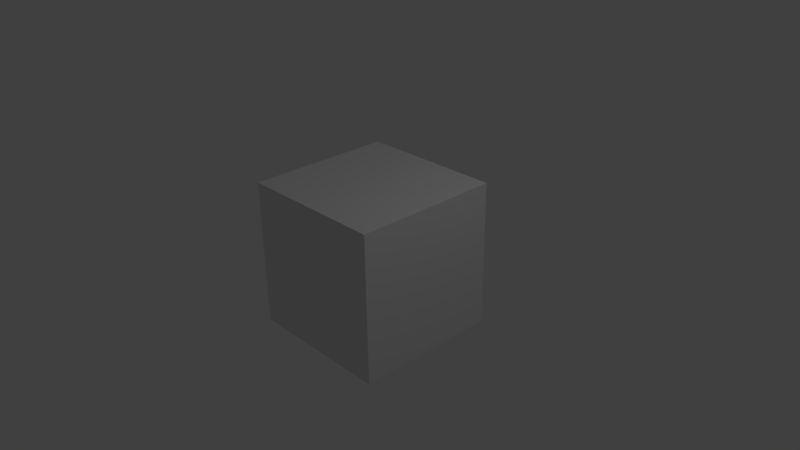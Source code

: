 # Source: arduino-blend.blend  (saved by Blender 2.68.0; exported with 4.5.12 LTS)
import bpy
from mathutils import Matrix  # noqa: F401  (used for matrix-valued properties, if any)

bpy.ops.wm.read_factory_settings(use_empty=True)
scene = bpy.context.scene
scene.name = 'Scene'

# ---- collections
col_collection_1 = bpy.data.collections.new('Collection 1'); scene.collection.children.link(col_collection_1)

# ---- materials (node trees are filled in below, after node groups)
mat_material = bpy.data.materials.new('Material')
mat_material.alpha_threshold = 0.0
mat_material.use_transparent_shadow = False
mat_material.roughness = 0.5
mat_material.line_color = (0.0, 0.0, 0.0, 1.0)

# ---- material node trees

# ---- world
world_world = bpy.data.worlds.new('World'); scene.world = world_world
world_world.color = (0.05088, 0.05088, 0.05088)
world_world.use_sun_shadow = False
world_world.sun_shadow_jitter_overblur = 0.0
world_world.cycles.sampling_method = 'MANUAL'
world_world.cycles.sample_map_resolution = 256

# ---- cameras
cam_camera = bpy.data.cameras.new('Camera')
cam_camera.clip_end = 100.0
cam_camera.lens = 35.0
cam_camera.sensor_width = 32.0
cam_camera.sensor_height = 18.0
cam_camera.ortho_scale = 7.314
cam_camera.dof.focus_distance = 0.0
cam_camera.dof.aperture_fstop = 128.0

# ---- lights
light_lamp = bpy.data.lights.new('Lamp', 'POINT')
light_lamp.transmission_factor = 0.0
light_lamp.cutoff_distance = 30.0
light_lamp.energy = 100.0
light_lamp.shadow_buffer_clip_start = 1.001
light_lamp.shadow_soft_size = 0.1
light_lamp.shadow_maximum_resolution = 0.006
light_lamp.use_absolute_resolution = True
light_lamp.cycles.use_multiple_importance_sampling = False

# ---- meshes
me_cube = bpy.data.meshes.new('Cube')
me_cube.from_pydata([(1.0, 1.0, -1.0), (1.0, -1.0, -1.0), (-1.0, -1.0, -1.0), (-1.0, 1.0, -1.0), (1.0, 1.0, 1.0), (1.0, -1.0, 1.0), (-1.0, -1.0, 1.0), (-1.0, 1.0, 1.0)], [], [(0, 1, 2, 3), (4, 7, 6, 5), (0, 4, 5, 1), (1, 5, 6, 2), (2, 6, 7, 3), (4, 0, 3, 7)])
me_cube.materials.append(mat_material)
me_cube.use_remesh_preserve_volume = False
me_cube.use_remesh_preserve_attributes = False
me_cube.use_mirror_vertex_groups = False
me_cube.update()

# ---- objects
ob_cube = bpy.data.objects.new('Cube', me_cube)
ob_lamp = bpy.data.objects.new('Lamp', light_lamp)
ob_camera = bpy.data.objects.new('Camera', cam_camera)

# ---- transforms, parenting, visibility, modifiers, constraints
ob_cube.location = (0.0, 0.0, 0.0)
ob_cube.lock_rotations_4d = False
ob_cube.empty_display_type = 'ARROWS'
ob_cube.lineart.crease_threshold = 0.0
ob_lamp.location = (4.076, 1.005, 5.904)
ob_lamp.rotation_euler = (0.6503, 0.05522, 1.866)
ob_lamp.lock_rotations_4d = False
ob_lamp.empty_display_type = 'ARROWS'
ob_lamp.color = (0.0, 0.0, 0.0, 0.0)
ob_lamp.lineart.crease_threshold = 0.0
ob_camera.location = (7.481, -6.508, 5.344)
ob_camera.rotation_euler = (1.109, 0.01082, 0.8149)
ob_camera.lock_rotations_4d = False
ob_camera.empty_display_type = 'ARROWS'
ob_camera.color = (0.0, 0.0, 0.0, 0.0)
ob_camera.display_type = 'WIRE'
ob_camera.lineart.crease_threshold = 0.0

# ---- collection membership
col_collection_1.objects.link(ob_cube)
col_collection_1.objects.link(ob_lamp)
col_collection_1.objects.link(ob_camera)

# ---- scene / render settings (as saved in the file)
scene.camera = ob_camera
scene.frame_start = 0; scene.frame_end = 73; scene.frame_set(7)
scene.render.engine = 'BLENDER_EEVEE_NEXT'
scene.render.image_settings.color_mode = 'RGB'
scene.render.image_settings.compression = 90
scene.render.resolution_percentage = 50
scene.render.dither_intensity = 0.0
scene.cycles.use_denoising = False
scene.cycles.samples = 10
scene.cycles.sampling_pattern = 'TABULATED_SOBOL'
scene.cycles.light_sampling_threshold = 0.0
scene.cycles.use_adaptive_sampling = False
scene.cycles.use_light_tree = False
scene.cycles.blur_glossy = 0.0
scene.cycles.volume_bounces = 1
scene.cycles.pixel_filter_type = 'GAUSSIAN'
scene.cycles.sample_clamp_indirect = 0.0
scene.view_settings.view_transform = 'Standard'
bpy.context.view_layer.update()
